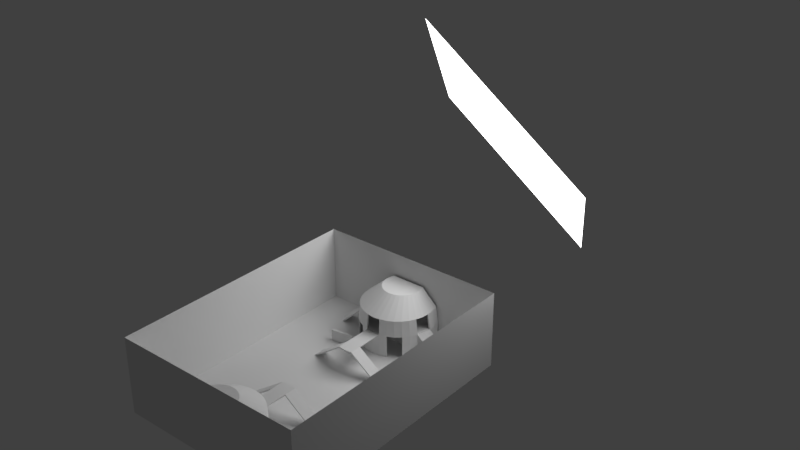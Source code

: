 # Source: CTF1.blend  (saved by Blender 2.77.0; exported with 4.5.12 LTS)
import bpy
from mathutils import Matrix  # noqa: F401  (used for matrix-valued properties, if any)

bpy.ops.wm.read_factory_settings(use_empty=True)
scene = bpy.context.scene
scene.name = 'Scene'

# ---- collections
col_collection_1 = bpy.data.collections.new('Collection 1'); scene.collection.children.link(col_collection_1)

# ---- materials (node trees are filled in below, after node groups)
mat_material = bpy.data.materials.new('Material')
mat_material.alpha_threshold = 0.0
mat_material.roughness = 0.5

# ---- material node trees
mat_material.use_nodes = True; mat_material.node_tree.nodes.clear()
_N = mat_material.node_tree.nodes; _L = mat_material.node_tree.links
n0 = _N.new('ShaderNodeOutputMaterial'); n0.name = 'Material Output'; n0.location = (300, 300)
n1 = _N.new('ShaderNodeEmission'); n1.name = 'Emission'; n1.location = (10, 300)
n1.inputs[0].default_value = (0.8, 0.8, 0.8, 1.0)
n1.inputs[1].default_value = 4.5
_L.new(n1.outputs[0], n0.inputs[0])
n0.is_active_output = True

# ---- world
world_world = bpy.data.worlds.new('World'); scene.world = world_world
world_world.color = (0.05088, 0.05088, 0.05088)
world_world.use_sun_shadow = False
world_world.sun_shadow_jitter_overblur = 0.0
world_world.cycles.sampling_method = 'MANUAL'

# ---- meshes
me_plane_001 = bpy.data.meshes.new('Plane.001')
me_plane_001.from_pydata([(-1.0, -1.0, 0.0), (1.0, -1.0, 0.0), (-1.0, 1.0, 0.0), (1.0, 1.0, 0.0)], [], [(0, 1, 3, 2)])
me_plane_001.materials.append(mat_material)
me_plane_001.use_remesh_preserve_volume = False
me_plane_001.use_remesh_preserve_attributes = False
me_plane_001.use_mirror_vertex_groups = False
me_plane_001.update()
me_plane = bpy.data.meshes.new('Plane')
me_plane.from_pydata([(-1.0, -1.316, 0.0), (1.0, -1.316, 0.0), (-1.0, -0.1196, 0.0), (-1.0, -0.3588, 0.0), (-1.0, -0.598, 0.0), (-1.0, -0.8372, 0.0), (-1.0, -1.076, 0.0), (-0.8182, -1.316, 0.0), (-0.6364, -1.316, 0.0), (-0.4545, -1.316, 0.0), (-0.2727, -1.316, 0.0), (-0.09091, -1.316, 0.0), (0.09091, -1.316, 0.0), (0.2727, -1.316, 0.0), (0.4545, -1.316, 0.0), (0.6364, -1.316, 0.0), (0.8182, -1.316, 0.0), (1.0, -1.076, 0.0), (1.0, -0.8372, 0.0), (1.0, -0.598, 0.0), (1.0, -0.3588, 0.0), (1.0, -0.1196, 0.0), (-0.8182, -1.076, 0.0), (-0.8182, -0.8372, 0.0), (-0.8182, -0.598, 0.0), (-0.8182, -0.3588, 0.0), (-0.8182, -0.1196, 0.0), (-0.6364, -1.076, 0.0), (-0.6364, -0.8372, 0.0), (-0.6364, -0.598, 0.0), (-0.6364, -0.3588, 0.0), (-0.6364, -0.1196, 0.0), (-0.4545, -1.076, 0.0), (-0.4545, -0.8372, 0.0), (-0.4545, -0.598, 0.0), (-0.4545, -0.3588, 0.0), (-0.4545, -0.1196, 0.0), (-0.2727, -1.076, 0.0), (-0.2727, -0.8372, 0.0), (-0.2727, -0.598, 0.0), (-0.2727, -0.3588, 0.0), (-0.2727, -0.1196, 0.0), (-0.09091, -1.076, 0.0), (-0.09091, -0.8372, 0.0), (-0.09091, -0.598, 0.0), (-0.09091, -0.3588, 0.0), (-0.09091, -0.1196, 0.0), (0.09091, -1.076, 0.0), (0.09091, -0.8372, 0.0), (0.09091, -0.598, 0.0), (0.09091, -0.3588, 0.0), (0.09091, -0.1196, 0.0), (0.2727, -1.076, 0.0), (0.2727, -0.8372, 0.0), (0.2727, -0.598, 0.0), (0.2727, -0.3588, 0.0), (0.2727, -0.1196, 0.0), (0.4545, -1.076, 0.0), (0.4545, -0.8372, 0.0), (0.4545, -0.598, 0.0), (0.4545, -0.3588, 0.0), (0.4545, -0.1196, 0.0), (0.6364, -1.076, 0.0), (0.6364, -0.8372, 0.0), (0.6364, -0.598, 0.0), (0.6364, -0.3588, 0.0), (0.6364, -0.1196, 0.0), (0.8182, -1.076, 0.0), (0.8182, -0.8372, 0.0), (0.8182, -0.598, 0.0), (0.8182, -0.3588, 0.0), (0.8182, -0.1196, 0.0), (-1.0, -1.316, 0.7903), (1.0, -1.316, 0.7903), (-1.0, -0.1196, 0.7903), (-1.0, -0.3588, 0.7903), (-1.0, -0.598, 0.7903), (-1.0, -0.8372, 0.7903), (-1.0, -1.076, 0.7903), (-0.8182, -1.316, 0.7903), (-0.6364, -1.316, 0.7903), (-0.4545, -1.316, 0.7903), (-0.2727, -1.316, 0.7903), (-0.09091, -1.316, 0.7903), (0.09091, -1.316, 0.7903), (0.2727, -1.316, 0.7903), (0.4545, -1.316, 0.7903), (0.6364, -1.316, 0.7903), (0.8182, -1.316, 0.7903), (1.0, -1.076, 0.7903), (1.0, -0.8372, 0.7903), (1.0, -0.598, 0.7903), (1.0, -0.3588, 0.7903), (1.0, -0.1196, 0.7903), (-1.0, -2.94e-08, 0.0), (1.0, 2.94e-08, 0.0), (-0.8182, 2.94e-08, 0.0), (-0.6364, 2.94e-08, 0.0), (-0.4545, 2.94e-08, 0.0), (-0.2727, 2.94e-08, 0.0), (-0.09091, 2.94e-08, 0.0), (0.09091, 2.94e-08, 0.0), (0.2727, 2.94e-08, 0.0), (0.4545, 2.94e-08, 0.0), (0.6364, 2.94e-08, 0.0), (0.8182, 2.94e-08, 0.0), (-1.0, -2.94e-08, 0.7903), (1.0, 2.94e-08, 0.7903)], [], [(0, 7, 22, 6), (6, 22, 23, 5), (5, 23, 24, 4), (4, 24, 25, 3), (3, 25, 26, 2), (7, 8, 27, 22), (22, 27, 28, 23), (23, 28, 29, 24), (24, 29, 30, 25), (25, 30, 31, 26), (8, 9, 32, 27), (27, 32, 33, 28), (28, 33, 34, 29), (29, 34, 35, 30), (30, 35, 36, 31), (9, 10, 37, 32), (32, 37, 38, 33), (33, 38, 39, 34), (34, 39, 40, 35), (35, 40, 41, 36), (10, 11, 42, 37), (37, 42, 43, 38), (38, 43, 44, 39), (39, 44, 45, 40), (40, 45, 46, 41), (11, 12, 47, 42), (42, 47, 48, 43), (43, 48, 49, 44), (44, 49, 50, 45), (45, 50, 51, 46), (12, 13, 52, 47), (47, 52, 53, 48), (48, 53, 54, 49), (49, 54, 55, 50), (50, 55, 56, 51), (13, 14, 57, 52), (52, 57, 58, 53), (53, 58, 59, 54), (54, 59, 60, 55), (55, 60, 61, 56), (14, 15, 62, 57), (57, 62, 63, 58), (58, 63, 64, 59), (59, 64, 65, 60), (60, 65, 66, 61), (15, 16, 67, 62), (62, 67, 68, 63), (63, 68, 69, 64), (64, 69, 70, 65), (65, 70, 71, 66), (16, 1, 17, 67), (67, 17, 18, 68), (68, 18, 19, 69), (69, 19, 20, 70), (70, 20, 21, 71), (14, 13, 85, 86), (15, 14, 86, 87), (16, 15, 87, 88), (3, 2, 74, 75), (17, 1, 73, 89), (4, 3, 75, 76), (18, 17, 89, 90), (5, 4, 76, 77), (19, 18, 90, 91), (6, 5, 77, 78), (0, 6, 78, 72), (20, 19, 91, 92), (7, 0, 72, 79), (1, 16, 88, 73), (21, 20, 92, 93), (8, 7, 79, 80), (95, 21, 93, 107), (9, 8, 80, 81), (10, 9, 81, 82), (11, 10, 82, 83), (12, 11, 83, 84), (13, 12, 84, 85), (2, 94, 106, 74), (71, 21, 95, 105), (66, 71, 105, 104), (61, 66, 104, 103), (56, 61, 103, 102), (51, 56, 102, 101), (46, 51, 101, 100), (41, 46, 100, 99), (36, 41, 99, 98), (31, 36, 98, 97), (26, 31, 97, 96), (2, 26, 96, 94)])
me_plane.use_remesh_preserve_volume = False
me_plane.use_remesh_preserve_attributes = False
me_plane.use_mirror_vertex_groups = False
me_plane.update()
me_cube_001 = bpy.data.meshes.new('Cube.001')
me_cube_001.from_pydata([(16.53, -2.828, -0.147), (16.53, -2.828, 3.563), (16.85, -2.202, -0.147), (16.85, -2.202, 3.563), (23.01, -6.17, -0.147), (23.01, -6.17, 3.563), (23.33, -5.544, -0.147), (23.33, -5.544, 3.563), (-13.8, -15.95, -0.147), (-13.8, -15.95, 3.563), (-13.71, -15.25, -0.147), (-13.71, -15.25, 3.563), (-6.573, -16.89, -0.147), (-6.573, -16.89, 3.563), (-6.482, -16.19, -0.147), (-6.482, -16.19, 3.563), (-3.125, -27.51, -0.147), (-3.125, -27.51, 3.563), (-3.137, -26.81, -0.147), (-3.137, -26.81, 3.563), (4.165, -27.39, -0.147), (4.165, -27.39, 3.563), (4.153, -26.68, -0.147), (4.153, -26.68, 3.563)], [], [(1, 3, 2, 0), (3, 7, 6, 2), (7, 5, 4, 6), (5, 1, 0, 4), (0, 2, 6, 4), (5, 7, 3, 1), (9, 11, 10, 8), (11, 15, 14, 10), (15, 13, 12, 14), (13, 9, 8, 12), (8, 10, 14, 12), (13, 15, 11, 9), (17, 19, 18, 16), (19, 23, 22, 18), (23, 21, 20, 22), (21, 17, 16, 20), (16, 18, 22, 20), (21, 23, 19, 17)])
me_cube_001.use_remesh_preserve_volume = False
me_cube_001.use_remesh_preserve_attributes = False
me_cube_001.use_mirror_vertex_groups = False
me_cube_001.update()
me_cylinder_002 = bpy.data.meshes.new('Cylinder.002')
me_cylinder_002.from_pydata([(-8.785e-07, -22.72, -0.2243), (3.569e-07, -30.11, 16.64), (2.283, -22.94, -0.2243), (1.155, -30.22, 16.64), (4.478, -23.61, -0.2243), (2.266, -30.56, 16.64), (3.29, -31.11, 16.64), (8.274, -26.15, -0.2243), (4.187, -31.84, 16.64), (9.729, -27.92, -0.2243), (4.924, -32.74, 16.64), (10.81, -29.94, -0.2243), (5.471, -33.76, 16.64), (11.48, -32.14, -0.2243), (5.808, -34.87, 16.64), (11.7, -34.42, -0.2243), (5.922, -36.03, 16.64), (11.48, -36.7, -0.2243), (5.808, -37.19, 16.64), (10.81, -38.9, -0.2243), (5.471, -38.84, 16.64), (-10.81, -38.9, -0.2243), (-5.471, -38.8, 16.64), (-11.48, -36.7, -0.2243), (-5.808, -37.19, 16.64), (-11.7, -34.42, -0.2243), (-5.922, -36.03, 16.64), (-11.48, -32.14, -0.2243), (-5.808, -34.87, 16.64), (-10.81, -29.94, -0.2243), (-5.471, -33.76, 16.64), (-9.729, -27.92, -0.2243), (-4.924, -32.74, 16.64), (-8.274, -26.15, -0.2243), (-4.187, -31.84, 16.64), (-3.29, -31.11, 16.64), (-4.478, -23.61, -0.2243), (-2.266, -30.56, 16.64), (-2.283, -22.94, -0.2243), (-1.155, -30.22, 16.64), (-8.785e-07, -22.72, 7.002), (2.283, -22.94, 7.002), (4.478, -23.61, 7.002), (6.501, -24.69, 7.002), (8.274, -26.15, 7.002), (9.729, -27.92, 7.002), (10.81, -29.94, 7.002), (11.48, -32.14, 7.002), (11.7, -34.42, 7.002), (11.48, -36.7, 7.002), (10.81, -39.44, 7.002), (-10.81, -39.4, 7.002), (-11.48, -36.7, 7.002), (-11.7, -34.42, 7.002), (-11.48, -32.14, 7.002), (-10.81, -29.94, 7.002), (-9.729, -27.92, 7.002), (-8.274, -26.15, 7.002), (-6.501, -24.69, 7.002), (-4.478, -23.61, 7.002), (-2.283, -22.94, 7.002), (-7.608e-07, -23.04, 11.98), (2.175, -23.25, 11.98), (4.266, -23.88, 11.98), (6.193, -24.91, 11.98), (7.883, -26.3, 11.98), (9.269, -27.99, 11.98), (10.3, -29.92, 11.98), (10.93, -32.01, 11.98), (11.15, -34.18, 11.98), (10.93, -36.36, 11.98), (10.3, -38.99, 11.98), (-10.3, -38.95, 11.98), (-10.93, -36.36, 11.98), (-11.15, -34.18, 11.98), (-10.93, -32.01, 11.98), (-10.3, -29.92, 11.98), (-9.269, -27.99, 11.98), (-7.883, -26.3, 11.98), (-6.193, -24.91, 11.98), (-4.266, -23.88, 11.98), (-2.175, -23.25, 11.98), (-1.431e-06, -35.49, 7.002), (1.413e-06, -33.54, 16.64), (1.431e-06, -33.54, 16.64), (1.431e-06, -33.54, 16.64), (1.431e-06, -33.54, 16.64), (1.431e-06, -33.54, 16.64), (1.431e-06, -33.54, 16.64), (1.431e-06, -33.54, 16.64), (1.431e-06, -33.54, 16.64), (1.431e-06, -33.54, 16.64), (1.431e-06, -33.54, 16.64), (1.431e-06, -33.54, 16.64), (1.431e-06, -33.54, 16.64), (1.431e-06, -33.54, 16.64), (1.431e-06, -33.54, 16.64), (1.431e-06, -33.54, 16.64), (1.431e-06, -33.54, 16.64), (1.431e-06, -33.54, 16.64), (1.431e-06, -33.54, 16.64), (1.431e-06, -33.54, 16.64), (1.431e-06, -33.54, 16.64), (1.431e-06, -33.54, 16.64), (18.72, -29.94, -0.1469), (19.87, -32.14, -0.1469), (20.26, -34.42, -0.1469), (-20.26, -34.42, -0.1469), (-19.87, -32.14, -0.1469), (-18.72, -29.94, -0.1469), (-8.785e-07, -14.54, 7.002), (2.283, -14.76, 7.002), (-2.283, -14.76, 7.002), (-8.785e-07, -10.89, 7.002), (2.283, -11.12, 7.002), (-2.283, -11.12, 7.002), (12.68, -14.76, -0.3511), (-12.68, -14.76, -0.3511), (12.68, -11.12, -0.3511), (-12.68, -11.12, -0.3511), (-8.785e-07, -23.15, -0.2243), (3.569e-07, -30.24, 16.23), (2.199, -23.37, -0.2243), (1.129, -30.35, 16.23), (4.353, -24.02, -0.2243), (2.215, -30.68, 16.23), (3.214, -31.22, 16.23), (7.941, -26.42, -0.2243), (4.088, -31.94, 16.23), (9.372, -28.16, -0.2243), (4.804, -32.82, 16.23), (10.41, -30.11, -0.2243), (5.333, -33.82, 16.23), (11.05, -32.22, -0.2243), (5.656, -34.9, 16.24), (11.27, -34.42, -0.2243), (5.76, -36.03, 16.24), (11.05, -36.63, -0.2222), (5.647, -37.16, 16.24), (10.54, -38.56, -0.2024), (5.366, -38.56, 16.33), (-10.54, -38.56, -0.2026), (-5.365, -38.52, 16.33), (-11.05, -36.63, -0.2223), (-5.646, -37.16, 16.24), (-11.27, -34.42, -0.2243), (-5.76, -36.03, 16.24), (-11.05, -32.22, -0.2243), (-5.656, -34.9, 16.24), (-10.41, -30.11, -0.2243), (-5.333, -33.82, 16.23), (-9.372, -28.16, -0.2243), (-4.804, -32.82, 16.23), (-7.941, -26.42, -0.2243), (-4.088, -31.94, 16.23), (-3.214, -31.22, 16.23), (-4.353, -24.02, -0.2243), (-2.215, -30.68, 16.23), (-2.199, -23.37, -0.2243), (-1.129, -30.35, 16.23), (-8.785e-07, -23.01, 6.689), (2.19, -23.34, 6.866), (4.326, -24.01, 6.983), (6.262, -25.05, 6.972), (7.96, -26.44, 6.98), (9.372, -28.16, 6.984), (10.43, -30.11, 6.918), (11.1, -32.23, 6.823), (11.28, -34.42, 6.899), (11.05, -36.63, 6.978), (10.55, -39.1, 6.986), (-10.55, -39.06, 6.986), (-11.05, -36.63, 6.978), (-11.28, -34.42, 6.899), (-11.1, -32.23, 6.823), (-10.43, -30.11, 6.918), (-9.372, -28.16, 6.984), (-7.96, -26.44, 6.98), (-6.262, -25.05, 6.972), (-4.326, -24.01, 6.983), (-2.19, -23.34, 6.866), (-7.608e-07, -23.27, 11.62), (2.094, -23.57, 11.71), (4.123, -24.23, 11.77), (5.986, -25.23, 11.77), (7.618, -26.57, 11.78), (8.956, -28.2, 11.78), (9.985, -30.07, 11.73), (10.67, -32.07, 11.65), (10.79, -34.17, 11.74), (10.55, -36.3, 11.79), (10.03, -38.7, 11.83), (-10.03, -38.65, 11.83), (-10.55, -36.3, 11.79), (-10.79, -34.17, 11.74), (-10.67, -32.07, 11.65), (-9.985, -30.07, 11.73), (-8.956, -28.2, 11.78), (-7.618, -26.57, 11.78), (-5.986, -25.23, 11.77), (-4.123, -24.23, 11.77), (-2.094, -23.57, 11.71), (-1.431e-06, -35.07, 6.919), (1.413e-06, -33.54, 16.21), (1.431e-06, -33.54, 16.21), (1.431e-06, -33.54, 16.21), (1.431e-06, -33.54, 16.21), (1.431e-06, -33.54, 16.21), (1.431e-06, -33.54, 16.21), (1.431e-06, -33.54, 16.21), (1.431e-06, -33.54, 16.21), (1.431e-06, -33.54, 16.21), (1.431e-06, -33.54, 16.21), (1.431e-06, -33.54, 16.21), (1.431e-06, -33.54, 16.21), (1.431e-06, -33.54, 16.21), (1.431e-06, -33.54, 16.21), (1.431e-06, -33.54, 16.21), (1.431e-06, -33.54, 16.21), (1.431e-06, -33.54, 16.21), (1.431e-06, -33.54, 16.21), (1.431e-06, -33.54, 16.21), (1.431e-06, -33.54, 16.21), (1.431e-06, -33.54, 16.21), (18.44, -30.06, -0.4587), (19.59, -32.21, -0.4691), (19.98, -34.46, -0.4743), (-19.98, -34.46, -0.4743), (-19.59, -32.21, -0.4691), (-18.44, -30.06, -0.4587), (-8.785e-07, -14.54, 6.572), (2.196, -14.76, 6.581), (-2.196, -14.76, 6.581), (-8.785e-07, -10.89, 6.572), (2.156, -11.12, 6.591), (-2.156, -11.12, 6.591), (12.44, -14.76, -0.7022), (-12.44, -14.76, -0.7022), (12.44, -11.12, -0.7022), (-12.44, -11.12, -0.7022), (-8.785e-07, -23.01, 6.689), (2.19, -23.34, 6.866), (4.326, -24.01, 6.983), (6.262, -25.05, 6.972), (7.96, -26.44, 6.98), (9.372, -28.16, 6.984), (10.43, -30.11, 6.918), (11.1, -32.23, 6.823), (11.28, -34.42, 6.899), (11.05, -36.63, 6.978), (10.55, -39.1, 6.986), (-10.55, -39.06, 6.986), (-11.05, -36.63, 6.978), (-11.28, -34.42, 6.899), (-11.1, -32.23, 6.823), (-10.43, -30.11, 6.918), (-9.372, -28.16, 6.984), (-7.96, -26.44, 6.98), (-6.262, -25.05, 6.972), (-4.326, -24.01, 6.983), (-2.19, -23.34, 6.866), (-5.522e-07, -34.54, 6.683), (-5.522e-07, -34.54, 7.074), (-5.522e-07, -22.99, 6.683), (-5.522e-07, -22.99, 7.074), (2.215, -23.21, 6.683), (2.215, -23.21, 7.074), (4.345, -23.86, 6.683), (4.345, -23.86, 7.074), (6.308, -24.9, 6.683), (6.308, -24.9, 7.074), (8.029, -26.32, 6.683), (8.029, -26.32, 7.074), (9.441, -28.04, 6.683), (9.441, -28.04, 7.074), (10.49, -30.0, 6.683), (10.49, -30.0, 7.074), (11.14, -32.13, 6.683), (11.14, -32.13, 7.074), (11.35, -34.35, 6.683), (11.35, -34.35, 7.074), (11.14, -36.56, 6.683), (11.14, -36.56, 7.074), (10.49, -38.69, 6.683), (10.49, -38.69, 7.074), (-10.49, -38.69, 6.683), (-10.49, -38.69, 7.074), (-11.14, -36.56, 6.683), (-11.14, -36.56, 7.074), (-11.35, -34.35, 6.683), (-11.35, -34.35, 7.074), (-11.14, -32.13, 6.683), (-11.14, -32.13, 7.074), (-10.49, -30.0, 6.683), (-10.49, -30.0, 7.074), (-9.441, -28.04, 6.683), (-9.441, -28.04, 7.074), (-8.029, -26.32, 6.683), (-8.029, -26.32, 7.074), (-6.308, -24.9, 6.683), (-6.308, -24.9, 7.074), (-4.345, -23.86, 6.683), (-4.345, -23.86, 7.074), (-2.215, -23.21, 6.683), (-2.215, -23.21, 7.074)], [], [(61, 1, 3, 62), (62, 3, 5, 63), (63, 5, 6, 64), (64, 6, 8, 65), (65, 8, 10, 66), (66, 10, 12, 67), (67, 12, 14, 68), (68, 14, 16, 69), (69, 16, 18, 70), (70, 18, 20, 71), (71, 20, 22, 72), (72, 22, 24, 73), (73, 24, 26, 74), (74, 26, 28, 75), (75, 28, 30, 76), (76, 30, 32, 77), (77, 32, 34, 78), (78, 34, 35, 79), (79, 35, 37, 80), (80, 37, 39, 81), (81, 39, 1, 61), (38, 60, 40, 0), (36, 59, 60, 38), (31, 56, 57, 33), (29, 55, 56, 31), (27, 54, 55, 29), (25, 53, 54, 27), (23, 52, 53, 25), (21, 51, 52, 23), (19, 50, 51, 21), (17, 49, 50, 19), (15, 48, 49, 17), (13, 47, 48, 15), (11, 46, 47, 13), (9, 45, 46, 11), (7, 44, 45, 9), (2, 41, 42, 4), (0, 40, 41, 2), (59, 80, 81, 60), (58, 79, 80, 59), (57, 78, 79, 58), (56, 77, 78, 57), (55, 76, 77, 56), (52, 73, 74, 53), (51, 72, 73, 52), (50, 71, 72, 51), (49, 70, 71, 50), (48, 69, 70, 49), (45, 66, 67, 46), (44, 65, 66, 45), (43, 64, 65, 44), (42, 63, 64, 43), (41, 62, 63, 42), (12, 10, 88, 89), (22, 20, 93, 94), (32, 30, 98, 99), (6, 5, 85, 86), (8, 6, 86, 87), (18, 16, 91, 92), (28, 26, 96, 97), (39, 37, 102, 103), (3, 1, 83, 84), (14, 12, 89, 90), (24, 22, 94, 95), (34, 32, 99, 100), (10, 8, 87, 88), (20, 18, 92, 93), (30, 28, 97, 98), (1, 39, 103, 83), (35, 34, 100, 101), (5, 3, 84, 85), (16, 14, 90, 91), (26, 24, 95, 96), (37, 35, 101, 102), (53, 54, 108, 107), (46, 47, 105, 104), (54, 55, 109, 108), (47, 48, 106, 105), (40, 41, 111, 110), (60, 40, 110, 112), (110, 111, 114, 113), (112, 110, 113, 115), (112, 115, 119, 117), (114, 111, 116, 118), (182, 123, 121, 181), (183, 125, 123, 182), (184, 126, 125, 183), (185, 128, 126, 184), (186, 130, 128, 185), (187, 132, 130, 186), (188, 134, 132, 187), (189, 136, 134, 188), (190, 138, 136, 189), (191, 140, 138, 190), (192, 142, 140, 191), (193, 144, 142, 192), (194, 146, 144, 193), (195, 148, 146, 194), (196, 150, 148, 195), (197, 152, 150, 196), (198, 154, 152, 197), (199, 155, 154, 198), (200, 157, 155, 199), (201, 159, 157, 200), (181, 121, 159, 201), (120, 160, 180, 158), (158, 180, 179, 156), (153, 177, 176, 151), (151, 176, 175, 149), (149, 175, 174, 147), (147, 174, 173, 145), (145, 173, 172, 143), (143, 172, 171, 141), (141, 171, 170, 139), (139, 170, 169, 137), (137, 169, 168, 135), (135, 168, 167, 133), (133, 167, 166, 131), (131, 166, 165, 129), (129, 165, 164, 127), (124, 162, 161, 122), (122, 161, 160, 120), (180, 201, 200, 179), (179, 200, 199, 178), (178, 199, 198, 177), (177, 198, 197, 176), (176, 197, 196, 175), (173, 194, 193, 172), (172, 193, 192, 171), (171, 192, 191, 170), (170, 191, 190, 169), (169, 190, 189, 168), (166, 187, 186, 165), (165, 186, 185, 164), (164, 185, 184, 163), (163, 184, 183, 162), (162, 183, 182, 161), (209, 208, 130, 132), (214, 213, 140, 142), (219, 218, 150, 152), (206, 205, 125, 126), (207, 206, 126, 128), (212, 211, 136, 138), (217, 216, 146, 148), (223, 222, 157, 159), (204, 203, 121, 123), (210, 209, 132, 134), (215, 214, 142, 144), (220, 219, 152, 154), (208, 207, 128, 130), (213, 212, 138, 140), (218, 217, 148, 150), (203, 223, 159, 121), (221, 220, 154, 155), (205, 204, 123, 125), (211, 210, 134, 136), (216, 215, 144, 146), (222, 221, 155, 157), (227, 228, 174, 173), (224, 225, 167, 166), (228, 229, 175, 174), (225, 226, 168, 167), (230, 231, 161, 160), (232, 230, 160, 180), (233, 234, 231, 230), (235, 233, 230, 232), (237, 239, 235, 232), (238, 236, 231, 234), (0, 2, 122, 120), (2, 4, 124, 122), (4, 42, 162, 124), (44, 7, 127, 164), (7, 9, 129, 127), (9, 11, 131, 129), (11, 13, 133, 131), (13, 15, 135, 133), (15, 17, 137, 135), (17, 19, 139, 137), (19, 21, 141, 139), (21, 23, 143, 141), (23, 25, 145, 143), (25, 27, 147, 145), (27, 29, 149, 147), (29, 31, 151, 149), (31, 33, 153, 151), (33, 57, 177, 153), (59, 36, 156, 179), (36, 38, 158, 156), (38, 0, 120, 158), (62, 41, 161, 182), (46, 67, 187, 166), (69, 48, 168, 189), (53, 74, 194, 173), (76, 55, 175, 196), (60, 81, 201, 180), (58, 59, 179, 178), (57, 58, 178, 177), (43, 44, 164, 163), (42, 43, 163, 162), (81, 61, 181, 201), (75, 76, 196, 195), (74, 75, 195, 194), (68, 69, 189, 188), (67, 68, 188, 187), (61, 62, 182, 181), (84, 83, 203, 204), (85, 84, 204, 205), (86, 85, 205, 206), (87, 86, 206, 207), (88, 87, 207, 208), (89, 88, 208, 209), (90, 89, 209, 210), (91, 90, 210, 211), (92, 91, 211, 212), (93, 92, 212, 213), (94, 93, 213, 214), (95, 94, 214, 215), (96, 95, 215, 216), (97, 96, 216, 217), (98, 97, 217, 218), (99, 98, 218, 219), (100, 99, 219, 220), (101, 100, 220, 221), (102, 101, 221, 222), (103, 102, 222, 223), (83, 103, 223, 203), (108, 109, 229, 228), (107, 108, 228, 227), (105, 106, 226, 225), (104, 105, 225, 224), (53, 107, 227, 173), (46, 104, 224, 166), (109, 55, 175, 229), (106, 48, 168, 226), (111, 41, 161, 231), (60, 112, 232, 180), (115, 113, 233, 235), (113, 114, 234, 233), (118, 116, 236, 238), (117, 119, 239, 237), (112, 117, 237, 232), (119, 115, 235, 239), (114, 118, 238, 234), (116, 111, 231, 236), (60, 180, 160, 161, 41, 40), (47, 46, 166, 167, 168, 48), (54, 53, 173, 174, 175, 55), (167, 166, 246, 247), (174, 173, 253, 254), (160, 180, 260, 240), (166, 165, 245, 246), (173, 172, 252, 253), (180, 179, 259, 260), (165, 164, 244, 245), (172, 171, 251, 252), (178, 179, 259, 258), (163, 164, 244, 243), (171, 170, 250, 251), (177, 178, 258, 257), (162, 163, 243, 242), (170, 169, 249, 250), (177, 176, 256, 257), (162, 161, 241, 242), (169, 168, 248, 249), (176, 175, 255, 256), (161, 160, 240, 241), (168, 167, 247, 248), (175, 174, 254, 255), (261, 263, 265), (262, 266, 264), (263, 264, 266, 265), (261, 265, 267), (262, 268, 266), (265, 266, 268, 267), (261, 267, 269), (262, 270, 268), (267, 268, 270, 269), (261, 269, 271), (262, 272, 270), (269, 270, 272, 271), (261, 271, 273), (262, 274, 272), (271, 272, 274, 273), (261, 273, 275), (262, 276, 274), (273, 274, 276, 275), (261, 275, 277), (262, 278, 276), (275, 276, 278, 277), (261, 277, 279), (262, 280, 278), (277, 278, 280, 279), (261, 279, 281), (262, 282, 280), (279, 280, 282, 281), (261, 281, 283), (262, 284, 282), (281, 282, 284, 283), (285, 261, 262, 286), (283, 284, 262, 261), (261, 285, 287), (262, 288, 286), (285, 286, 288, 287), (261, 287, 289), (262, 290, 288), (287, 288, 290, 289), (261, 289, 291), (262, 292, 290), (289, 290, 292, 291), (261, 291, 293), (262, 294, 292), (291, 292, 294, 293), (261, 293, 295), (262, 296, 294), (293, 294, 296, 295), (261, 295, 297), (262, 298, 296), (295, 296, 298, 297), (261, 297, 299), (262, 300, 298), (297, 298, 300, 299), (261, 299, 301), (262, 302, 300), (299, 300, 302, 301), (261, 301, 303), (262, 304, 302), (301, 302, 304, 303), (261, 303, 263), (262, 264, 304), (303, 304, 264, 263)])
me_cylinder_002.use_remesh_preserve_volume = False
me_cylinder_002.use_remesh_preserve_attributes = False
me_cylinder_002.use_mirror_vertex_groups = False
me_cylinder_002.update()

# ---- objects
ob_plane_001 = bpy.data.objects.new('Plane.001', me_plane_001)
ob_plane = bpy.data.objects.new('Plane', me_plane)
ob_cover = bpy.data.objects.new('Cover', me_cube_001)
ob_base = bpy.data.objects.new('Base', me_cylinder_002)

# ---- transforms, parenting, visibility, modifiers, constraints
ob_plane_001.location = (25.87, 49.27, 64.57)
ob_plane_001.rotation_euler = (-2.358, 0.6817, -4.2)
ob_plane_001.scale = (30.0, 30.0, 30.0)
ob_plane_001.lineart.crease_threshold = 0.0
ob_plane.location = (0.0, 0.0, 0.0)
ob_plane.scale = (30.0, 30.0, 30.0)
ob_plane.lineart.crease_threshold = 0.0
_m = ob_plane.modifiers.new('Mirror', 'MIRROR')
_m.use_axis = (False, True, False)
ob_cover.location = (0.0, -4.885, 0.0)
ob_cover.lineart.crease_threshold = 0.0
_m = ob_cover.modifiers.new('Mirror', 'MIRROR')
_m.use_axis = (False, True, False)
_m.mirror_object = ob_plane
ob_base.location = (0.0, 0.0, 0.0)
ob_base.lineart.crease_threshold = 0.0
_m = ob_base.modifiers.new('Mirror', 'MIRROR')
_m.use_axis = (False, True, False)
_m.mirror_object = ob_plane

# ---- collection membership
col_collection_1.objects.link(ob_plane_001)
col_collection_1.objects.link(ob_plane)
col_collection_1.objects.link(ob_cover)
col_collection_1.objects.link(ob_base)

# ---- scene / render settings (as saved in the file)
scene.frame_start = 1; scene.frame_end = 250; scene.frame_set(1)
scene.render.engine = 'CYCLES'
scene.render.resolution_percentage = 50
scene.render.dither_intensity = 0.0
scene.cycles.use_denoising = False
scene.cycles.samples = 128
scene.cycles.sampling_pattern = 'TABULATED_SOBOL'
scene.cycles.light_sampling_threshold = 0.0
scene.cycles.use_adaptive_sampling = False
scene.cycles.use_light_tree = False
scene.cycles.blur_glossy = 0.0
scene.cycles.sample_clamp_indirect = 0.0
scene.view_settings.view_transform = 'Standard'
bpy.context.view_layer.update()

# ---- added for rendering (the .blend has no active camera): camera
cam_auto = bpy.data.cameras.new('AutoCamera')
cam_auto.lens = 50.0
cam_auto.sensor_width = 36.0
cam_auto.clip_end = 2849.92
ob_auto_camera = bpy.data.objects.new('AutoCamera', cam_auto)
scene.collection.objects.link(ob_auto_camera)
ob_auto_camera.location = (178.571, -179.215, 179.513)
ob_auto_camera.rotation_euler = (1.09748, -7.21219e-08, 0.694738)
scene.camera = ob_auto_camera
bpy.context.view_layer.update()
